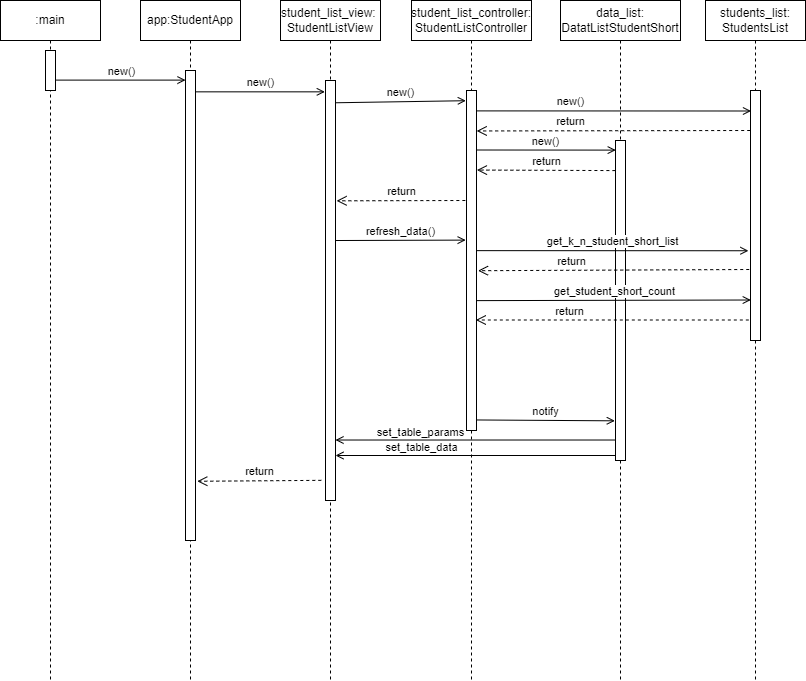

The diagram above was exported from draw.io. Its source (the exported page's mxGraphModel, read from the mxfile embedded in the PNG):
<mxGraphModel dx="200" dy="629" grid="1" gridSize="10" guides="1" tooltips="1" connect="1" arrows="1" fold="1" page="1" pageScale="1" pageWidth="850" pageHeight="1100" math="0" shadow="0">
  <root>
    <mxCell id="0" />
    <mxCell id="1" parent="0" />
    <mxCell id="tYpc_6L7HMuKdfje9hwW-4" value=":main" style="shape=umlLifeline;perimeter=lifelinePerimeter;whiteSpace=wrap;html=1;container=1;dropTarget=0;collapsible=0;recursiveResize=0;outlineConnect=0;portConstraint=eastwest;newEdgeStyle={&quot;curved&quot;:0,&quot;rounded&quot;:0};" parent="1" vertex="1">
      <mxGeometry x="1320" y="40" width="100" height="680" as="geometry" />
    </mxCell>
    <mxCell id="tYpc_6L7HMuKdfje9hwW-9" value="" style="html=1;points=[[0,0,0,0,5],[0,1,0,0,-5],[1,0,0,0,5],[1,1,0,0,-5]];perimeter=orthogonalPerimeter;outlineConnect=0;targetShapes=umlLifeline;portConstraint=eastwest;newEdgeStyle={&quot;curved&quot;:0,&quot;rounded&quot;:0};" parent="tYpc_6L7HMuKdfje9hwW-4" vertex="1">
      <mxGeometry x="45" y="50" width="10" height="40" as="geometry" />
    </mxCell>
    <mxCell id="tYpc_6L7HMuKdfje9hwW-26" value="app:StudentApp" style="shape=umlLifeline;perimeter=lifelinePerimeter;whiteSpace=wrap;html=1;container=1;dropTarget=0;collapsible=0;recursiveResize=0;outlineConnect=0;portConstraint=eastwest;newEdgeStyle={&quot;curved&quot;:0,&quot;rounded&quot;:0};" parent="1" vertex="1">
      <mxGeometry x="1460" y="40" width="100" height="680" as="geometry" />
    </mxCell>
    <mxCell id="jrmJvbhl7SaxDvP2GgRS-2" value="" style="html=1;points=[[0,0,0,0,5],[0,1,0,0,-5],[1,0,0,0,5],[1,1,0,0,-5]];perimeter=orthogonalPerimeter;outlineConnect=0;targetShapes=umlLifeline;portConstraint=eastwest;newEdgeStyle={&quot;curved&quot;:0,&quot;rounded&quot;:0};" parent="tYpc_6L7HMuKdfje9hwW-26" vertex="1">
      <mxGeometry x="45" y="70" width="10" height="470" as="geometry" />
    </mxCell>
    <mxCell id="tYpc_6L7HMuKdfje9hwW-33" value="student_list_view:&amp;nbsp;&lt;br&gt;StudentListView" style="shape=umlLifeline;perimeter=lifelinePerimeter;whiteSpace=wrap;html=1;container=1;dropTarget=0;collapsible=0;recursiveResize=0;outlineConnect=0;portConstraint=eastwest;newEdgeStyle={&quot;curved&quot;:0,&quot;rounded&quot;:0};" parent="1" vertex="1">
      <mxGeometry x="1600" y="40" width="100" height="680" as="geometry" />
    </mxCell>
    <mxCell id="jrmJvbhl7SaxDvP2GgRS-6" value="" style="html=1;points=[[0,0,0,0,5],[0,1,0,0,-5],[1,0,0,0,5],[1,1,0,0,-5]];perimeter=orthogonalPerimeter;outlineConnect=0;targetShapes=umlLifeline;portConstraint=eastwest;newEdgeStyle={&quot;curved&quot;:0,&quot;rounded&quot;:0};" parent="tYpc_6L7HMuKdfje9hwW-33" vertex="1">
      <mxGeometry x="45" y="80" width="10" height="420" as="geometry" />
    </mxCell>
    <mxCell id="jrmJvbhl7SaxDvP2GgRS-4" value="new()" style="html=1;verticalAlign=bottom;endArrow=open;curved=0;rounded=0;endFill=0;entryX=-0.068;entryY=0.027;entryDx=0;entryDy=0;entryPerimeter=0;" parent="1" source="jrmJvbhl7SaxDvP2GgRS-2" target="jrmJvbhl7SaxDvP2GgRS-6" edge="1">
      <mxGeometry relative="1" as="geometry">
        <mxPoint x="1489.9999999999998" y="130" as="sourcePoint" />
        <mxPoint x="1719" y="130" as="targetPoint" />
      </mxGeometry>
    </mxCell>
    <mxCell id="jrmJvbhl7SaxDvP2GgRS-5" value="return" style="html=1;verticalAlign=bottom;endArrow=open;dashed=1;endSize=8;curved=0;rounded=0;exitX=-0.42;exitY=0.952;exitDx=0;exitDy=0;exitPerimeter=0;entryX=1.179;entryY=0.874;entryDx=0;entryDy=0;entryPerimeter=0;" parent="1" source="jrmJvbhl7SaxDvP2GgRS-6" target="jrmJvbhl7SaxDvP2GgRS-2" edge="1">
      <mxGeometry relative="1" as="geometry">
        <mxPoint x="1434" y="190.41000000000008" as="targetPoint" />
        <mxPoint x="1634" y="170" as="sourcePoint" />
        <Array as="points" />
      </mxGeometry>
    </mxCell>
    <mxCell id="jrmJvbhl7SaxDvP2GgRS-44" value="student_list_controller:&lt;br&gt;StudentListController" style="shape=umlLifeline;perimeter=lifelinePerimeter;whiteSpace=wrap;html=1;container=1;dropTarget=0;collapsible=0;recursiveResize=0;outlineConnect=0;portConstraint=eastwest;newEdgeStyle={&quot;curved&quot;:0,&quot;rounded&quot;:0};" parent="1" vertex="1">
      <mxGeometry x="1731" y="40" width="120" height="680" as="geometry" />
    </mxCell>
    <mxCell id="jrmJvbhl7SaxDvP2GgRS-45" value="" style="html=1;points=[[0,0,0,0,5],[0,1,0,0,-5],[1,0,0,0,5],[1,1,0,0,-5]];perimeter=orthogonalPerimeter;outlineConnect=0;targetShapes=umlLifeline;portConstraint=eastwest;newEdgeStyle={&quot;curved&quot;:0,&quot;rounded&quot;:0};" parent="jrmJvbhl7SaxDvP2GgRS-44" vertex="1">
      <mxGeometry x="55" y="90" width="10" height="340" as="geometry" />
    </mxCell>
    <mxCell id="jrmJvbhl7SaxDvP2GgRS-46" value="data_list:&lt;br&gt;DatatListStudentShort" style="shape=umlLifeline;perimeter=lifelinePerimeter;whiteSpace=wrap;html=1;container=1;dropTarget=0;collapsible=0;recursiveResize=0;outlineConnect=0;portConstraint=eastwest;newEdgeStyle={&quot;curved&quot;:0,&quot;rounded&quot;:0};" parent="1" vertex="1">
      <mxGeometry x="1880" y="40" width="120" height="680" as="geometry" />
    </mxCell>
    <mxCell id="jrmJvbhl7SaxDvP2GgRS-47" value="" style="html=1;points=[[0,0,0,0,5],[0,1,0,0,-5],[1,0,0,0,5],[1,1,0,0,-5]];perimeter=orthogonalPerimeter;outlineConnect=0;targetShapes=umlLifeline;portConstraint=eastwest;newEdgeStyle={&quot;curved&quot;:0,&quot;rounded&quot;:0};" parent="jrmJvbhl7SaxDvP2GgRS-46" vertex="1">
      <mxGeometry x="55" y="140" width="10" height="320" as="geometry" />
    </mxCell>
    <mxCell id="jrmJvbhl7SaxDvP2GgRS-48" value="get_k_n_student_short_list" style="html=1;verticalAlign=bottom;endArrow=open;curved=0;rounded=0;entryX=-0.205;entryY=0.641;entryDx=0;entryDy=0;endFill=0;exitX=0.994;exitY=0.471;exitDx=0;exitDy=0;exitPerimeter=0;entryPerimeter=0;" parent="1" source="jrmJvbhl7SaxDvP2GgRS-45" target="iY1IAR5MiszLwtOh5i_x-5" edge="1">
      <mxGeometry relative="1" as="geometry">
        <mxPoint x="2025" y="260" as="sourcePoint" />
        <mxPoint x="2030" y="360" as="targetPoint" />
      </mxGeometry>
    </mxCell>
    <mxCell id="jrmJvbhl7SaxDvP2GgRS-54" value="refresh_data()" style="html=1;verticalAlign=bottom;endArrow=open;curved=0;rounded=0;endFill=0;exitX=1.023;exitY=0.381;exitDx=0;exitDy=0;exitPerimeter=0;entryX=-0.084;entryY=0.44;entryDx=0;entryDy=0;entryPerimeter=0;" parent="1" source="jrmJvbhl7SaxDvP2GgRS-6" target="jrmJvbhl7SaxDvP2GgRS-45" edge="1">
      <mxGeometry relative="1" as="geometry">
        <mxPoint x="1670" y="280" as="sourcePoint" />
        <mxPoint x="1776" y="280" as="targetPoint" />
      </mxGeometry>
    </mxCell>
    <mxCell id="iY1IAR5MiszLwtOh5i_x-1" value="new()" style="html=1;verticalAlign=bottom;endArrow=open;curved=0;rounded=0;endFill=0;exitX=1.093;exitY=0.74;exitDx=0;exitDy=0;exitPerimeter=0;" parent="1" source="tYpc_6L7HMuKdfje9hwW-9" target="jrmJvbhl7SaxDvP2GgRS-2" edge="1">
      <mxGeometry relative="1" as="geometry">
        <mxPoint x="1090" y="150" as="sourcePoint" />
        <mxPoint x="1279" y="160" as="targetPoint" />
      </mxGeometry>
    </mxCell>
    <mxCell id="iY1IAR5MiszLwtOh5i_x-2" value="new()" style="html=1;verticalAlign=bottom;endArrow=open;curved=0;rounded=0;endFill=0;entryX=-0.068;entryY=0.03;entryDx=0;entryDy=0;entryPerimeter=0;exitX=1.007;exitY=0.053;exitDx=0;exitDy=0;exitPerimeter=0;" parent="1" source="jrmJvbhl7SaxDvP2GgRS-6" target="jrmJvbhl7SaxDvP2GgRS-45" edge="1">
      <mxGeometry relative="1" as="geometry">
        <mxPoint x="1659.9999999999998" y="140" as="sourcePoint" />
        <mxPoint x="1814" y="140" as="targetPoint" />
      </mxGeometry>
    </mxCell>
    <mxCell id="iY1IAR5MiszLwtOh5i_x-3" value="return" style="html=1;verticalAlign=bottom;endArrow=open;dashed=1;endSize=8;curved=0;rounded=0;entryX=1.108;entryY=0.105;entryDx=0;entryDy=0;entryPerimeter=0;exitX=-0.115;exitY=0.087;exitDx=0;exitDy=0;exitPerimeter=0;" parent="1" edge="1">
      <mxGeometry relative="1" as="geometry">
        <mxPoint x="1656.08" y="240.32" as="targetPoint" />
        <mxPoint x="1784.8500000000001" y="239.99999999999994" as="sourcePoint" />
        <Array as="points" />
      </mxGeometry>
    </mxCell>
    <mxCell id="iY1IAR5MiszLwtOh5i_x-4" value="students_list:&lt;br&gt;StudentsList" style="shape=umlLifeline;perimeter=lifelinePerimeter;whiteSpace=wrap;html=1;container=1;dropTarget=0;collapsible=0;recursiveResize=0;outlineConnect=0;portConstraint=eastwest;newEdgeStyle={&quot;curved&quot;:0,&quot;rounded&quot;:0};" parent="1" vertex="1">
      <mxGeometry x="2025" y="40" width="100" height="680" as="geometry" />
    </mxCell>
    <mxCell id="iY1IAR5MiszLwtOh5i_x-5" value="" style="html=1;points=[[0,0,0,0,5],[0,1,0,0,-5],[1,0,0,0,5],[1,1,0,0,-5]];perimeter=orthogonalPerimeter;outlineConnect=0;targetShapes=umlLifeline;portConstraint=eastwest;newEdgeStyle={&quot;curved&quot;:0,&quot;rounded&quot;:0};" parent="iY1IAR5MiszLwtOh5i_x-4" vertex="1">
      <mxGeometry x="45" y="90" width="10" height="250" as="geometry" />
    </mxCell>
    <mxCell id="iY1IAR5MiszLwtOh5i_x-6" value="new()" style="html=1;verticalAlign=bottom;endArrow=open;curved=0;rounded=0;endFill=0;entryX=0.052;entryY=0.082;entryDx=0;entryDy=0;entryPerimeter=0;exitX=0.977;exitY=0.06;exitDx=0;exitDy=0;exitPerimeter=0;" parent="1" source="jrmJvbhl7SaxDvP2GgRS-45" target="iY1IAR5MiszLwtOh5i_x-5" edge="1">
      <mxGeometry x="-0.3141" relative="1" as="geometry">
        <mxPoint x="1800" y="140" as="sourcePoint" />
        <mxPoint x="1930" y="140" as="targetPoint" />
        <mxPoint as="offset" />
      </mxGeometry>
    </mxCell>
    <mxCell id="iY1IAR5MiszLwtOh5i_x-7" value="return" style="html=1;verticalAlign=bottom;endArrow=open;dashed=1;endSize=8;curved=0;rounded=0;entryX=1.019;entryY=0.119;entryDx=0;entryDy=0;entryPerimeter=0;exitX=-0.031;exitY=0.16;exitDx=0;exitDy=0;exitPerimeter=0;" parent="1" source="iY1IAR5MiszLwtOh5i_x-5" target="jrmJvbhl7SaxDvP2GgRS-45" edge="1">
      <mxGeometry x="0.314" relative="1" as="geometry">
        <mxPoint x="1880" y="170" as="targetPoint" />
        <mxPoint x="2009" y="170" as="sourcePoint" />
        <Array as="points" />
        <mxPoint as="offset" />
      </mxGeometry>
    </mxCell>
    <mxCell id="iY1IAR5MiszLwtOh5i_x-8" value="new()" style="html=1;verticalAlign=bottom;endArrow=open;curved=0;rounded=0;endFill=0;entryX=0.025;entryY=0.03;entryDx=0;entryDy=0;entryPerimeter=0;exitX=1.049;exitY=0.175;exitDx=0;exitDy=0;exitPerimeter=0;" parent="1" source="jrmJvbhl7SaxDvP2GgRS-45" target="jrmJvbhl7SaxDvP2GgRS-47" edge="1">
      <mxGeometry relative="1" as="geometry">
        <mxPoint x="1800" y="190" as="sourcePoint" />
        <mxPoint x="1930" y="190" as="targetPoint" />
      </mxGeometry>
    </mxCell>
    <mxCell id="iY1IAR5MiszLwtOh5i_x-9" value="return" style="html=1;verticalAlign=bottom;endArrow=open;dashed=1;endSize=8;curved=0;rounded=0;entryX=1.044;entryY=0.234;entryDx=0;entryDy=0;entryPerimeter=0;exitX=-0.011;exitY=0.094;exitDx=0;exitDy=0;exitPerimeter=0;" parent="1" source="jrmJvbhl7SaxDvP2GgRS-47" target="jrmJvbhl7SaxDvP2GgRS-45" edge="1">
      <mxGeometry relative="1" as="geometry">
        <mxPoint x="1790" y="230.32" as="targetPoint" />
        <mxPoint x="1910" y="230" as="sourcePoint" />
        <Array as="points" />
      </mxGeometry>
    </mxCell>
    <mxCell id="iY1IAR5MiszLwtOh5i_x-11" value="return" style="html=1;verticalAlign=bottom;endArrow=open;dashed=1;endSize=8;curved=0;rounded=0;entryX=1.151;entryY=0.53;entryDx=0;entryDy=0;entryPerimeter=0;exitX=-0.127;exitY=0.716;exitDx=0;exitDy=0;exitPerimeter=0;" parent="1" source="iY1IAR5MiszLwtOh5i_x-5" target="jrmJvbhl7SaxDvP2GgRS-45" edge="1">
      <mxGeometry x="0.314" relative="1" as="geometry">
        <mxPoint x="1790" y="320" as="targetPoint" />
        <mxPoint x="2064" y="320" as="sourcePoint" />
        <Array as="points" />
        <mxPoint as="offset" />
      </mxGeometry>
    </mxCell>
    <mxCell id="iY1IAR5MiszLwtOh5i_x-12" value="get_student_short_count" style="html=1;verticalAlign=bottom;endArrow=open;curved=0;rounded=0;entryX=0.029;entryY=0.838;entryDx=0;entryDy=0;endFill=0;exitX=1.057;exitY=0.618;exitDx=0;exitDy=0;exitPerimeter=0;entryPerimeter=0;" parent="1" source="jrmJvbhl7SaxDvP2GgRS-45" target="iY1IAR5MiszLwtOh5i_x-5" edge="1">
      <mxGeometry relative="1" as="geometry">
        <mxPoint x="1800" y="340" as="sourcePoint" />
        <mxPoint x="2072" y="340" as="targetPoint" />
      </mxGeometry>
    </mxCell>
    <mxCell id="iY1IAR5MiszLwtOh5i_x-13" value="return" style="html=1;verticalAlign=bottom;endArrow=open;dashed=1;endSize=8;curved=0;rounded=0;entryX=0.933;entryY=0.675;entryDx=0;entryDy=0;entryPerimeter=0;exitX=-0.167;exitY=0.918;exitDx=0;exitDy=0;exitPerimeter=0;" parent="1" source="iY1IAR5MiszLwtOh5i_x-5" target="jrmJvbhl7SaxDvP2GgRS-45" edge="1">
      <mxGeometry x="0.314" relative="1" as="geometry">
        <mxPoint x="1804.5" y="401" as="targetPoint" />
        <mxPoint x="2075.5" y="400" as="sourcePoint" />
        <Array as="points" />
        <mxPoint as="offset" />
      </mxGeometry>
    </mxCell>
    <mxCell id="iY1IAR5MiszLwtOh5i_x-14" value="notify" style="html=1;verticalAlign=bottom;endArrow=open;curved=0;rounded=0;endFill=0;exitX=0.998;exitY=0.969;exitDx=0;exitDy=0;exitPerimeter=0;entryX=-0.068;entryY=0.876;entryDx=0;entryDy=0;entryPerimeter=0;" parent="1" source="jrmJvbhl7SaxDvP2GgRS-45" target="jrmJvbhl7SaxDvP2GgRS-47" edge="1">
      <mxGeometry relative="1" as="geometry">
        <mxPoint x="1800" y="460" as="sourcePoint" />
        <mxPoint x="1930" y="460" as="targetPoint" />
      </mxGeometry>
    </mxCell>
    <mxCell id="iY1IAR5MiszLwtOh5i_x-15" value="set_table_params" style="html=1;verticalAlign=bottom;endArrow=open;curved=0;rounded=0;endFill=0;exitX=-0.055;exitY=0.936;exitDx=0;exitDy=0;exitPerimeter=0;" parent="1" source="jrmJvbhl7SaxDvP2GgRS-47" target="jrmJvbhl7SaxDvP2GgRS-6" edge="1">
      <mxGeometry x="0.3885" y="1" relative="1" as="geometry">
        <mxPoint x="1790" y="490" as="sourcePoint" />
        <mxPoint x="1928" y="491" as="targetPoint" />
        <mxPoint as="offset" />
      </mxGeometry>
    </mxCell>
    <mxCell id="iY1IAR5MiszLwtOh5i_x-16" value="set_table_data" style="html=1;verticalAlign=bottom;endArrow=open;curved=0;rounded=0;endFill=0;exitX=0;exitY=1;exitDx=0;exitDy=-5;exitPerimeter=0;" parent="1" source="jrmJvbhl7SaxDvP2GgRS-47" target="jrmJvbhl7SaxDvP2GgRS-6" edge="1">
      <mxGeometry x="0.3885" y="1" relative="1" as="geometry">
        <mxPoint x="1943" y="489" as="sourcePoint" />
        <mxPoint x="1665" y="489" as="targetPoint" />
        <mxPoint as="offset" />
      </mxGeometry>
    </mxCell>
  </root>
</mxGraphModel>